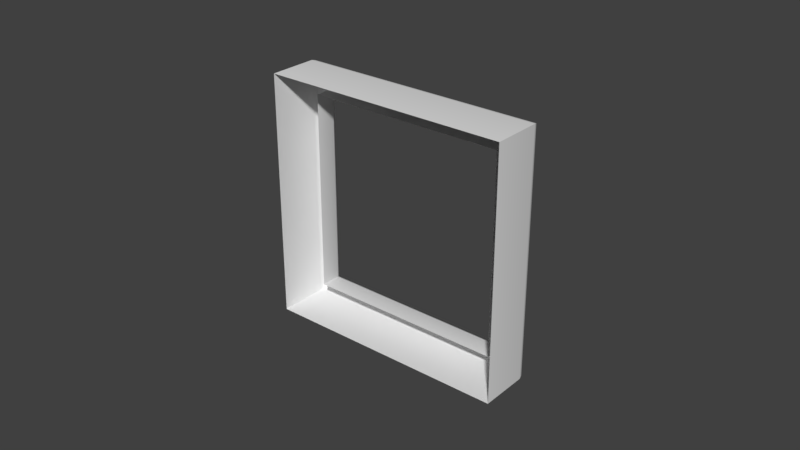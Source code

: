 # Source: Color_Square_Preview.blend  (saved by Blender 2.79.0; exported with 4.5.12 LTS)
import bpy
from mathutils import Matrix  # noqa: F401  (used for matrix-valued properties, if any)

bpy.ops.wm.read_factory_settings(use_empty=True)
scene = bpy.context.scene
scene.name = 'Scene'

# ---- collections
col_collection_1 = bpy.data.collections.new('Collection 1'); scene.collection.children.link(col_collection_1)

# ---- world
world_world = bpy.data.worlds.new('World'); scene.world = world_world
world_world.color = (0.05088, 0.05088, 0.05088)
world_world.use_sun_shadow = False
world_world.sun_shadow_jitter_overblur = 0.0
world_world.cycles.sampling_method = 'MANUAL'

# ---- meshes
me_cube_001 = bpy.data.meshes.new('Cube.001')
me_cube_001.from_pydata([(-0.04, -0.005, 0.04), (-0.03248, 0.005, 0.03248), (-0.04, -0.005, -0.04), (-0.03248, 0.005, -0.03248), (0.04, -0.005, 0.04), (0.03248, 0.005, 0.03248), (0.04, -0.005, -0.04), (0.03248, 0.005, -0.03248), (-0.03445, 0.01346, 0.03445), (-0.03248, 0.01149, 0.03248), (-0.03306, 0.01288, 0.03306), (-0.03248, 0.01149, -0.03248), (-0.03445, 0.01346, -0.03445), (-0.03306, 0.01288, -0.03306), (0.03248, 0.01149, -0.03248), (0.03445, 0.01346, -0.03445), (0.03306, 0.01288, -0.03306), (0.03248, 0.01149, 0.03248), (0.03445, 0.01346, 0.03445), (0.03306, 0.01288, 0.03306), (-0.04, 0.01084, 0.04), (-0.03738, 0.01346, 0.03738), (-0.03965, 0.01215, 0.03965), (-0.03869, 0.01311, 0.03869), (-0.03738, 0.01346, -0.03738), (-0.04, 0.01084, -0.04), (-0.03869, 0.01311, -0.03869), (-0.03965, 0.01215, -0.03965), (0.03738, 0.01346, -0.03738), (0.04, 0.01084, -0.04), (0.03869, 0.01311, -0.03869), (0.03965, 0.01215, -0.03965), (0.03738, 0.01346, 0.03738), (0.04, 0.01084, 0.04), (0.03869, 0.01311, 0.03869), (0.03965, 0.01215, 0.03965)], [], [(12, 15, 28, 24), (15, 18, 32, 28), (2, 25, 29, 6), (3, 7, 14, 11), (5, 1, 9, 17), (7, 5, 17, 14), (1, 3, 11, 9), (4, 33, 20, 0), (6, 29, 33, 4), (18, 8, 21, 32), (9, 11, 13, 10), (10, 13, 12, 8), (11, 14, 16, 13), (13, 16, 15, 12), (14, 17, 19, 16), (16, 19, 18, 15), (17, 9, 10, 19), (19, 10, 8, 18), (0, 20, 25, 2), (21, 24, 26, 23), (23, 26, 27, 22), (22, 27, 25, 20), (24, 28, 30, 26), (26, 30, 31, 27), (27, 31, 29, 25), (28, 32, 34, 30), (30, 34, 35, 31), (31, 35, 33, 29), (32, 21, 23, 34), (34, 23, 22, 35), (35, 22, 20, 33), (8, 12, 24, 21)])
me_cube_001.polygons.foreach_set('use_smooth', [True] * 32)
me_cube_001.use_remesh_preserve_volume = False
me_cube_001.use_remesh_preserve_attributes = False
me_cube_001.use_mirror_vertex_groups = False
me_cube_001.update()

# ---- objects
ob_cube = bpy.data.objects.new('Cube', me_cube_001)

# ---- transforms, parenting, visibility, modifiers, constraints
ob_cube.location = (0.0, 0.0, 0.0)
ob_cube.lineart.crease_threshold = 0.0
_m = ob_cube.modifiers.new('EdgeSplit', 'EDGE_SPLIT')
_m.split_angle = 0.8098

# ---- collection membership
col_collection_1.objects.link(ob_cube)

# ---- scene / render settings (as saved in the file)
scene.frame_start = 1; scene.frame_end = 250; scene.frame_set(1)
scene.render.engine = 'CYCLES'
scene.render.resolution_percentage = 50
scene.render.dither_intensity = 0.0
scene.cycles.use_denoising = False
scene.cycles.samples = 128
scene.cycles.sampling_pattern = 'TABULATED_SOBOL'
scene.cycles.use_adaptive_sampling = False
scene.cycles.use_light_tree = False
scene.cycles.blur_glossy = 0.0
scene.cycles.sample_clamp_indirect = 0.0
scene.view_settings.view_transform = 'Standard'
bpy.context.view_layer.update()

# ---- added for rendering (the .blend has no active camera and no usable light): camera, sun
cam_auto = bpy.data.cameras.new('AutoCamera')
cam_auto.lens = 50.0
cam_auto.sensor_width = 36.0
cam_auto.clip_end = 1000.0
ob_auto_camera = bpy.data.objects.new('AutoCamera', cam_auto)
scene.collection.objects.link(ob_auto_camera)
ob_auto_camera.location = (0.185045, -0.217824, 0.148036)
ob_auto_camera.rotation_euler = (1.09748, -7.21219e-08, 0.694738)
scene.camera = ob_auto_camera
light_auto_sun = bpy.data.lights.new('AutoSun', 'SUN')
light_auto_sun.energy = 3.0
light_auto_sun.angle = 0.0523599
ob_auto_sun = bpy.data.objects.new('AutoSun', light_auto_sun)
scene.collection.objects.link(ob_auto_sun)
ob_auto_sun.rotation_euler = (0.872665, 0.174533, 0.523599)
bpy.context.view_layer.update()
